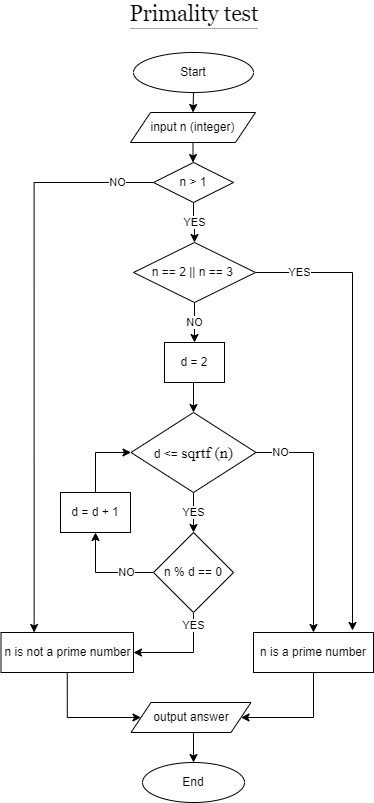

The diagram above was exported from draw.io. Its source (the exported page's mxGraphModel, read from the mxfile embedded in the PNG):
<mxGraphModel dx="1422" dy="1933" grid="1" gridSize="10" guides="1" tooltips="1" connect="1" arrows="1" fold="1" page="1" pageScale="1" pageWidth="827" pageHeight="1169" math="0" shadow="0">
  <root>
    <mxCell id="0" />
    <mxCell id="1" parent="0" />
    <mxCell id="hZXYch-3huzh1MgckdPe-4" style="edgeStyle=orthogonalEdgeStyle;rounded=0;orthogonalLoop=1;jettySize=auto;html=1;exitX=0.5;exitY=1;exitDx=0;exitDy=0;entryX=0.5;entryY=0;entryDx=0;entryDy=0;" edge="1" parent="1" source="hZXYch-3huzh1MgckdPe-1" target="hZXYch-3huzh1MgckdPe-2">
      <mxGeometry relative="1" as="geometry" />
    </mxCell>
    <mxCell id="hZXYch-3huzh1MgckdPe-1" value="Start" style="ellipse;whiteSpace=wrap;html=1;" vertex="1" parent="1">
      <mxGeometry x="354" y="40" width="120" height="40" as="geometry" />
    </mxCell>
    <mxCell id="hZXYch-3huzh1MgckdPe-23" style="edgeStyle=orthogonalEdgeStyle;rounded=0;orthogonalLoop=1;jettySize=auto;html=1;exitX=0.5;exitY=1;exitDx=0;exitDy=0;" edge="1" parent="1" source="hZXYch-3huzh1MgckdPe-2" target="hZXYch-3huzh1MgckdPe-22">
      <mxGeometry relative="1" as="geometry" />
    </mxCell>
    <mxCell id="hZXYch-3huzh1MgckdPe-2" value="input n (integer)" style="shape=parallelogram;perimeter=parallelogramPerimeter;whiteSpace=wrap;html=1;fixedSize=1;" vertex="1" parent="1">
      <mxGeometry x="351" y="100" width="125" height="30" as="geometry" />
    </mxCell>
    <mxCell id="hZXYch-3huzh1MgckdPe-5" value="&lt;h1 id=&quot;firstHeading&quot; class=&quot;firstHeading&quot; style=&quot;margin: 0px 0px 0.25em ; padding: 0px ; overflow: visible ; border-bottom: 1px solid rgb(162 , 169 , 177) ; font-size: 1.8em ; font-weight: normal ; font-family: &amp;#34;linux libertine&amp;#34; , &amp;#34;georgia&amp;#34; , &amp;#34;times&amp;#34; , serif ; line-height: 1.3&quot;&gt;Primality test&lt;/h1&gt;" style="text;html=1;strokeColor=none;fillColor=none;align=center;verticalAlign=middle;whiteSpace=wrap;rounded=0;" vertex="1" parent="1">
      <mxGeometry x="340" y="-10" width="150" height="30" as="geometry" />
    </mxCell>
    <mxCell id="hZXYch-3huzh1MgckdPe-20" value="YES" style="edgeStyle=orthogonalEdgeStyle;rounded=0;orthogonalLoop=1;jettySize=auto;html=1;exitX=0.5;exitY=1;exitDx=0;exitDy=0;entryX=1;entryY=0.5;entryDx=0;entryDy=0;" edge="1" parent="1" source="hZXYch-3huzh1MgckdPe-7" target="hZXYch-3huzh1MgckdPe-19">
      <mxGeometry x="-0.7408" relative="1" as="geometry">
        <mxPoint x="280" y="630" as="targetPoint" />
        <Array as="points">
          <mxPoint x="414" y="640" />
        </Array>
        <mxPoint as="offset" />
      </mxGeometry>
    </mxCell>
    <mxCell id="hZXYch-3huzh1MgckdPe-40" value="NO" style="edgeStyle=orthogonalEdgeStyle;rounded=0;orthogonalLoop=1;jettySize=auto;html=1;exitX=0;exitY=0.5;exitDx=0;exitDy=0;entryX=0.5;entryY=1;entryDx=0;entryDy=0;" edge="1" parent="1" source="hZXYch-3huzh1MgckdPe-7" target="hZXYch-3huzh1MgckdPe-39">
      <mxGeometry x="-0.4545" relative="1" as="geometry">
        <mxPoint as="offset" />
      </mxGeometry>
    </mxCell>
    <mxCell id="hZXYch-3huzh1MgckdPe-7" value="n % d == 0" style="rhombus;whiteSpace=wrap;html=1;" vertex="1" parent="1">
      <mxGeometry x="374" y="520" width="80" height="80" as="geometry" />
    </mxCell>
    <mxCell id="hZXYch-3huzh1MgckdPe-12" style="edgeStyle=orthogonalEdgeStyle;rounded=0;orthogonalLoop=1;jettySize=auto;html=1;exitX=0.5;exitY=1;exitDx=0;exitDy=0;entryX=0.5;entryY=0;entryDx=0;entryDy=0;" edge="1" parent="1" source="hZXYch-3huzh1MgckdPe-8" target="hZXYch-3huzh1MgckdPe-9">
      <mxGeometry relative="1" as="geometry" />
    </mxCell>
    <mxCell id="hZXYch-3huzh1MgckdPe-8" value="d = 2" style="rounded=0;whiteSpace=wrap;html=1;" vertex="1" parent="1">
      <mxGeometry x="385" y="330" width="60" height="40" as="geometry" />
    </mxCell>
    <mxCell id="hZXYch-3huzh1MgckdPe-14" value="YES" style="edgeStyle=orthogonalEdgeStyle;rounded=0;orthogonalLoop=1;jettySize=auto;html=1;" edge="1" parent="1" source="hZXYch-3huzh1MgckdPe-9" target="hZXYch-3huzh1MgckdPe-7">
      <mxGeometry relative="1" as="geometry" />
    </mxCell>
    <mxCell id="hZXYch-3huzh1MgckdPe-15" value="NO" style="edgeStyle=orthogonalEdgeStyle;rounded=0;orthogonalLoop=1;jettySize=auto;html=1;entryX=0.5;entryY=0;entryDx=0;entryDy=0;" edge="1" parent="1" source="hZXYch-3huzh1MgckdPe-9" target="hZXYch-3huzh1MgckdPe-18">
      <mxGeometry x="-0.8021" relative="1" as="geometry">
        <mxPoint x="620" y="380" as="targetPoint" />
        <Array as="points">
          <mxPoint x="534" y="440" />
        </Array>
        <mxPoint as="offset" />
      </mxGeometry>
    </mxCell>
    <mxCell id="hZXYch-3huzh1MgckdPe-9" value="d &amp;lt;=&amp;nbsp;&lt;span style=&quot;font-family: &amp;#34;times new roman&amp;#34; ; font-size: medium ; text-align: justify&quot;&gt;sqrtf (n)&lt;/span&gt;" style="rhombus;whiteSpace=wrap;html=1;" vertex="1" parent="1">
      <mxGeometry x="351.5" y="400" width="125" height="80" as="geometry" />
    </mxCell>
    <mxCell id="hZXYch-3huzh1MgckdPe-17" value="End" style="ellipse;whiteSpace=wrap;html=1;" vertex="1" parent="1">
      <mxGeometry x="363" y="750" width="102" height="40" as="geometry" />
    </mxCell>
    <mxCell id="hZXYch-3huzh1MgckdPe-33" style="edgeStyle=orthogonalEdgeStyle;rounded=0;orthogonalLoop=1;jettySize=auto;html=1;exitX=0.5;exitY=1;exitDx=0;exitDy=0;entryX=1;entryY=0.5;entryDx=0;entryDy=0;" edge="1" parent="1" source="hZXYch-3huzh1MgckdPe-18" target="hZXYch-3huzh1MgckdPe-32">
      <mxGeometry relative="1" as="geometry">
        <mxPoint x="510" y="730" as="targetPoint" />
        <Array as="points">
          <mxPoint x="534" y="705" />
        </Array>
      </mxGeometry>
    </mxCell>
    <mxCell id="hZXYch-3huzh1MgckdPe-18" value="n is a prime number" style="rounded=0;whiteSpace=wrap;html=1;" vertex="1" parent="1">
      <mxGeometry x="474" y="620" width="120" height="40" as="geometry" />
    </mxCell>
    <mxCell id="hZXYch-3huzh1MgckdPe-34" style="edgeStyle=orthogonalEdgeStyle;rounded=0;orthogonalLoop=1;jettySize=auto;html=1;exitX=0.5;exitY=1;exitDx=0;exitDy=0;entryX=0;entryY=0.5;entryDx=0;entryDy=0;" edge="1" parent="1" source="hZXYch-3huzh1MgckdPe-19" target="hZXYch-3huzh1MgckdPe-32">
      <mxGeometry relative="1" as="geometry">
        <Array as="points">
          <mxPoint x="288" y="705" />
        </Array>
      </mxGeometry>
    </mxCell>
    <mxCell id="hZXYch-3huzh1MgckdPe-19" value="n is not a prime number" style="rounded=0;whiteSpace=wrap;html=1;" vertex="1" parent="1">
      <mxGeometry x="221.5" y="620" width="132.5" height="40" as="geometry" />
    </mxCell>
    <mxCell id="hZXYch-3huzh1MgckdPe-24" value="YES" style="edgeStyle=orthogonalEdgeStyle;rounded=0;orthogonalLoop=1;jettySize=auto;html=1;" edge="1" parent="1" source="hZXYch-3huzh1MgckdPe-22" target="hZXYch-3huzh1MgckdPe-28">
      <mxGeometry relative="1" as="geometry">
        <mxPoint x="414" y="240" as="targetPoint" />
      </mxGeometry>
    </mxCell>
    <mxCell id="hZXYch-3huzh1MgckdPe-26" value="NO" style="edgeStyle=orthogonalEdgeStyle;rounded=0;orthogonalLoop=1;jettySize=auto;html=1;entryX=0.25;entryY=0;entryDx=0;entryDy=0;" edge="1" parent="1" source="hZXYch-3huzh1MgckdPe-22" target="hZXYch-3huzh1MgckdPe-19">
      <mxGeometry x="-0.8719" relative="1" as="geometry">
        <mxPoint x="280" y="170" as="targetPoint" />
        <mxPoint as="offset" />
      </mxGeometry>
    </mxCell>
    <mxCell id="hZXYch-3huzh1MgckdPe-22" value="n &amp;gt; 1" style="rhombus;whiteSpace=wrap;html=1;" vertex="1" parent="1">
      <mxGeometry x="374" y="150" width="80" height="40" as="geometry" />
    </mxCell>
    <mxCell id="hZXYch-3huzh1MgckdPe-30" value="YES" style="edgeStyle=orthogonalEdgeStyle;rounded=0;orthogonalLoop=1;jettySize=auto;html=1;exitX=1;exitY=0.5;exitDx=0;exitDy=0;entryX=0.825;entryY=-0.05;entryDx=0;entryDy=0;entryPerimeter=0;" edge="1" parent="1" source="hZXYch-3huzh1MgckdPe-28" target="hZXYch-3huzh1MgckdPe-18">
      <mxGeometry x="-0.807" relative="1" as="geometry">
        <mxPoint as="offset" />
      </mxGeometry>
    </mxCell>
    <mxCell id="hZXYch-3huzh1MgckdPe-31" value="NO" style="edgeStyle=orthogonalEdgeStyle;rounded=0;orthogonalLoop=1;jettySize=auto;html=1;exitX=0.5;exitY=1;exitDx=0;exitDy=0;entryX=0.5;entryY=0;entryDx=0;entryDy=0;" edge="1" parent="1" source="hZXYch-3huzh1MgckdPe-28" target="hZXYch-3huzh1MgckdPe-8">
      <mxGeometry relative="1" as="geometry" />
    </mxCell>
    <mxCell id="hZXYch-3huzh1MgckdPe-28" value="n == 2 || n == 3&amp;nbsp;" style="rhombus;whiteSpace=wrap;html=1;" vertex="1" parent="1">
      <mxGeometry x="354" y="230" width="122" height="60" as="geometry" />
    </mxCell>
    <mxCell id="hZXYch-3huzh1MgckdPe-35" style="edgeStyle=orthogonalEdgeStyle;rounded=0;orthogonalLoop=1;jettySize=auto;html=1;exitX=0.5;exitY=1;exitDx=0;exitDy=0;entryX=0.5;entryY=0;entryDx=0;entryDy=0;" edge="1" parent="1" source="hZXYch-3huzh1MgckdPe-32" target="hZXYch-3huzh1MgckdPe-17">
      <mxGeometry relative="1" as="geometry" />
    </mxCell>
    <mxCell id="hZXYch-3huzh1MgckdPe-32" value="output answer" style="shape=parallelogram;perimeter=parallelogramPerimeter;whiteSpace=wrap;html=1;fixedSize=1;" vertex="1" parent="1">
      <mxGeometry x="351.5" y="690" width="120" height="30" as="geometry" />
    </mxCell>
    <mxCell id="hZXYch-3huzh1MgckdPe-41" style="edgeStyle=orthogonalEdgeStyle;rounded=0;orthogonalLoop=1;jettySize=auto;html=1;exitX=0.5;exitY=0;exitDx=0;exitDy=0;entryX=0;entryY=0.5;entryDx=0;entryDy=0;" edge="1" parent="1" source="hZXYch-3huzh1MgckdPe-39" target="hZXYch-3huzh1MgckdPe-9">
      <mxGeometry relative="1" as="geometry" />
    </mxCell>
    <mxCell id="hZXYch-3huzh1MgckdPe-39" value="d = d + 1" style="rounded=0;whiteSpace=wrap;html=1;" vertex="1" parent="1">
      <mxGeometry x="281" y="480" width="70" height="40" as="geometry" />
    </mxCell>
  </root>
</mxGraphModel>